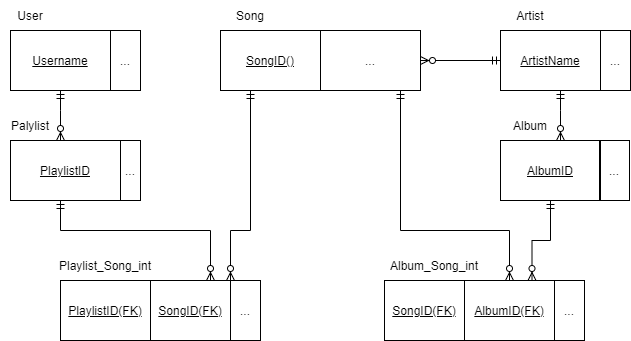

The diagram above was exported from draw.io. Its source (the exported page's mxGraphModel, read from the mxfile embedded in the PNG):
<mxGraphModel dx="1024" dy="592" grid="1" gridSize="10" guides="1" tooltips="1" connect="1" arrows="1" fold="1" page="1" pageScale="1" pageWidth="827" pageHeight="1169" math="0" shadow="0">
  <root>
    <mxCell id="0" />
    <mxCell id="1" parent="0" />
    <mxCell id="mNhPBsGfCxUUiJXKuMwW-14" value="User" style="text;html=1;strokeColor=none;fillColor=none;align=center;verticalAlign=middle;whiteSpace=wrap;rounded=0;" parent="1" vertex="1">
      <mxGeometry x="60" y="90" width="60" height="30" as="geometry" />
    </mxCell>
    <mxCell id="mNhPBsGfCxUUiJXKuMwW-16" value="Song" style="text;html=1;strokeColor=none;fillColor=none;align=center;verticalAlign=middle;whiteSpace=wrap;rounded=0;" parent="1" vertex="1">
      <mxGeometry x="280" y="90" width="60" height="30" as="geometry" />
    </mxCell>
    <mxCell id="mNhPBsGfCxUUiJXKuMwW-18" value="Artist" style="text;html=1;strokeColor=none;fillColor=none;align=center;verticalAlign=middle;whiteSpace=wrap;rounded=0;" parent="1" vertex="1">
      <mxGeometry x="560" y="90" width="60" height="30" as="geometry" />
    </mxCell>
    <mxCell id="mNhPBsGfCxUUiJXKuMwW-19" value="&lt;u&gt;Username&lt;/u&gt;" style="rounded=0;whiteSpace=wrap;html=1;strokeColor=default;fillColor=none;" parent="1" vertex="1">
      <mxGeometry x="70" y="120" width="100" height="60" as="geometry" />
    </mxCell>
    <mxCell id="mNhPBsGfCxUUiJXKuMwW-20" value="..." style="rounded=0;whiteSpace=wrap;html=1;strokeColor=default;fillColor=none;" parent="1" vertex="1">
      <mxGeometry x="170" y="120" width="30" height="60" as="geometry" />
    </mxCell>
    <mxCell id="mNhPBsGfCxUUiJXKuMwW-21" value="&lt;u&gt;SongID()&lt;/u&gt;" style="rounded=0;whiteSpace=wrap;html=1;strokeColor=default;fillColor=none;" parent="1" vertex="1">
      <mxGeometry x="280" y="120" width="100" height="60" as="geometry" />
    </mxCell>
    <mxCell id="mNhPBsGfCxUUiJXKuMwW-23" value="..." style="rounded=0;whiteSpace=wrap;html=1;strokeColor=default;fillColor=none;" parent="1" vertex="1">
      <mxGeometry x="380" y="120" width="100" height="60" as="geometry" />
    </mxCell>
    <mxCell id="mNhPBsGfCxUUiJXKuMwW-24" value="&lt;u&gt;ArtistName&lt;/u&gt;" style="rounded=0;whiteSpace=wrap;html=1;strokeColor=default;fillColor=none;" parent="1" vertex="1">
      <mxGeometry x="560" y="120" width="100" height="60" as="geometry" />
    </mxCell>
    <mxCell id="mNhPBsGfCxUUiJXKuMwW-25" value="..." style="rounded=0;whiteSpace=wrap;html=1;strokeColor=default;fillColor=none;" parent="1" vertex="1">
      <mxGeometry x="660" y="120" width="30" height="60" as="geometry" />
    </mxCell>
    <mxCell id="mNhPBsGfCxUUiJXKuMwW-27" value="&lt;u&gt;PlaylistID&lt;/u&gt;" style="rounded=0;whiteSpace=wrap;html=1;strokeColor=default;fillColor=none;" parent="1" vertex="1">
      <mxGeometry x="70" y="230" width="110" height="60" as="geometry" />
    </mxCell>
    <mxCell id="mNhPBsGfCxUUiJXKuMwW-28" value="..." style="rounded=0;whiteSpace=wrap;html=1;strokeColor=default;fillColor=none;" parent="1" vertex="1">
      <mxGeometry x="180" y="230" width="20" height="60" as="geometry" />
    </mxCell>
    <mxCell id="mNhPBsGfCxUUiJXKuMwW-30" value="&lt;u&gt;SongID(&lt;/u&gt;&lt;u&gt;FK)&lt;/u&gt;&lt;u&gt;&lt;br&gt;&lt;/u&gt;" style="rounded=0;whiteSpace=wrap;html=1;strokeColor=default;fillColor=none;" parent="1" vertex="1">
      <mxGeometry x="210" y="370" width="80" height="60" as="geometry" />
    </mxCell>
    <mxCell id="mNhPBsGfCxUUiJXKuMwW-31" value="&lt;u&gt;PlaylistID(FK)&lt;/u&gt;" style="rounded=0;whiteSpace=wrap;html=1;strokeColor=default;fillColor=none;" parent="1" vertex="1">
      <mxGeometry x="120" y="370" width="90" height="60" as="geometry" />
    </mxCell>
    <mxCell id="mNhPBsGfCxUUiJXKuMwW-35" value="..." style="rounded=0;whiteSpace=wrap;html=1;strokeColor=default;fillColor=none;" parent="1" vertex="1">
      <mxGeometry x="290" y="370" width="30" height="60" as="geometry" />
    </mxCell>
    <mxCell id="mNhPBsGfCxUUiJXKuMwW-36" value="&lt;u&gt;AlbumID(FK)&lt;/u&gt;" style="rounded=0;whiteSpace=wrap;html=1;strokeColor=default;fillColor=none;" parent="1" vertex="1">
      <mxGeometry x="524" y="370" width="90" height="60" as="geometry" />
    </mxCell>
    <mxCell id="mNhPBsGfCxUUiJXKuMwW-37" value="&lt;u&gt;SongID(FK)&lt;/u&gt;" style="rounded=0;whiteSpace=wrap;html=1;strokeColor=default;fillColor=none;" parent="1" vertex="1">
      <mxGeometry x="444" y="370" width="80" height="60" as="geometry" />
    </mxCell>
    <mxCell id="mNhPBsGfCxUUiJXKuMwW-40" value="..." style="rounded=0;whiteSpace=wrap;html=1;strokeColor=default;fillColor=none;" parent="1" vertex="1">
      <mxGeometry x="614" y="370" width="30" height="60" as="geometry" />
    </mxCell>
    <mxCell id="mNhPBsGfCxUUiJXKuMwW-41" value="&lt;u&gt;AlbumID&lt;/u&gt;" style="rounded=0;whiteSpace=wrap;html=1;strokeColor=default;fillColor=none;" parent="1" vertex="1">
      <mxGeometry x="560" y="230" width="100" height="60" as="geometry" />
    </mxCell>
    <mxCell id="mNhPBsGfCxUUiJXKuMwW-42" value="..." style="rounded=0;whiteSpace=wrap;html=1;strokeColor=default;fillColor=none;" parent="1" vertex="1">
      <mxGeometry x="659" y="230" width="30" height="60" as="geometry" />
    </mxCell>
    <mxCell id="mNhPBsGfCxUUiJXKuMwW-45" value="" style="edgeStyle=orthogonalEdgeStyle;fontSize=12;html=1;endArrow=ERzeroToMany;startArrow=ERmandOne;rounded=0;" parent="1" source="mNhPBsGfCxUUiJXKuMwW-19" target="mNhPBsGfCxUUiJXKuMwW-27" edge="1">
      <mxGeometry width="100" height="100" relative="1" as="geometry">
        <mxPoint x="370" y="340" as="sourcePoint" />
        <mxPoint x="470" y="240" as="targetPoint" />
        <Array as="points">
          <mxPoint x="120" y="200" />
          <mxPoint x="120" y="200" />
        </Array>
      </mxGeometry>
    </mxCell>
    <mxCell id="mNhPBsGfCxUUiJXKuMwW-46" value="" style="edgeStyle=orthogonalEdgeStyle;fontSize=12;html=1;endArrow=ERzeroToMany;startArrow=ERmandOne;rounded=0;" parent="1" source="mNhPBsGfCxUUiJXKuMwW-24" target="mNhPBsGfCxUUiJXKuMwW-41" edge="1">
      <mxGeometry width="100" height="100" relative="1" as="geometry">
        <mxPoint x="100" y="190" as="sourcePoint" />
        <mxPoint x="100" y="240" as="targetPoint" />
        <Array as="points">
          <mxPoint x="620" y="200" />
          <mxPoint x="620" y="200" />
        </Array>
      </mxGeometry>
    </mxCell>
    <mxCell id="mNhPBsGfCxUUiJXKuMwW-47" value="" style="edgeStyle=orthogonalEdgeStyle;fontSize=12;html=1;endArrow=ERzeroToMany;startArrow=ERmandOne;rounded=0;" parent="1" source="mNhPBsGfCxUUiJXKuMwW-27" target="mNhPBsGfCxUUiJXKuMwW-30" edge="1">
      <mxGeometry width="100" height="100" relative="1" as="geometry">
        <mxPoint x="110" y="200" as="sourcePoint" />
        <mxPoint x="110" y="250" as="targetPoint" />
        <Array as="points">
          <mxPoint x="120" y="320" />
          <mxPoint x="270" y="320" />
        </Array>
      </mxGeometry>
    </mxCell>
    <mxCell id="mNhPBsGfCxUUiJXKuMwW-49" value="" style="edgeStyle=orthogonalEdgeStyle;fontSize=12;html=1;endArrow=ERzeroToMany;startArrow=ERmandOne;rounded=0;entryX=0.75;entryY=0;entryDx=0;entryDy=0;" parent="1" source="mNhPBsGfCxUUiJXKuMwW-41" target="mNhPBsGfCxUUiJXKuMwW-36" edge="1">
      <mxGeometry width="100" height="100" relative="1" as="geometry">
        <mxPoint x="130" y="220" as="sourcePoint" />
        <mxPoint x="130" y="270" as="targetPoint" />
      </mxGeometry>
    </mxCell>
    <mxCell id="mNhPBsGfCxUUiJXKuMwW-50" value="" style="edgeStyle=orthogonalEdgeStyle;fontSize=12;html=1;endArrow=ERzeroToMany;startArrow=ERmandOne;rounded=0;entryX=1;entryY=0;entryDx=0;entryDy=0;" parent="1" source="mNhPBsGfCxUUiJXKuMwW-21" target="mNhPBsGfCxUUiJXKuMwW-30" edge="1">
      <mxGeometry width="100" height="100" relative="1" as="geometry">
        <mxPoint x="140" y="230" as="sourcePoint" />
        <mxPoint x="330" y="370" as="targetPoint" />
        <Array as="points">
          <mxPoint x="310" y="320" />
          <mxPoint x="290" y="320" />
        </Array>
      </mxGeometry>
    </mxCell>
    <mxCell id="mNhPBsGfCxUUiJXKuMwW-51" value="" style="edgeStyle=orthogonalEdgeStyle;fontSize=12;html=1;endArrow=ERzeroToMany;startArrow=ERmandOne;rounded=0;entryX=0.5;entryY=0;entryDx=0;entryDy=0;" parent="1" source="mNhPBsGfCxUUiJXKuMwW-23" target="mNhPBsGfCxUUiJXKuMwW-36" edge="1">
      <mxGeometry width="100" height="100" relative="1" as="geometry">
        <mxPoint x="340" y="190" as="sourcePoint" />
        <mxPoint x="340" y="380" as="targetPoint" />
        <Array as="points">
          <mxPoint x="460" y="320" />
          <mxPoint x="569" y="320" />
        </Array>
      </mxGeometry>
    </mxCell>
    <mxCell id="mNhPBsGfCxUUiJXKuMwW-52" value="" style="edgeStyle=orthogonalEdgeStyle;fontSize=12;html=1;endArrow=ERzeroToMany;startArrow=ERmandOne;rounded=0;entryX=1;entryY=0.5;entryDx=0;entryDy=0;" parent="1" source="mNhPBsGfCxUUiJXKuMwW-24" target="mNhPBsGfCxUUiJXKuMwW-23" edge="1">
      <mxGeometry width="100" height="100" relative="1" as="geometry">
        <mxPoint x="350" y="200" as="sourcePoint" />
        <mxPoint x="510" y="150" as="targetPoint" />
        <Array as="points" />
      </mxGeometry>
    </mxCell>
    <mxCell id="mNhPBsGfCxUUiJXKuMwW-53" value="Palylist" style="text;html=1;strokeColor=none;fillColor=none;align=center;verticalAlign=middle;whiteSpace=wrap;rounded=0;" parent="1" vertex="1">
      <mxGeometry x="60" y="200" width="60" height="30" as="geometry" />
    </mxCell>
    <mxCell id="mNhPBsGfCxUUiJXKuMwW-54" value="Playlist_Song_int" style="text;html=1;strokeColor=none;fillColor=none;align=center;verticalAlign=middle;whiteSpace=wrap;rounded=0;" parent="1" vertex="1">
      <mxGeometry x="135" y="340" width="60" height="30" as="geometry" />
    </mxCell>
    <mxCell id="mNhPBsGfCxUUiJXKuMwW-55" value="Album_Song_int" style="text;html=1;strokeColor=none;fillColor=none;align=center;verticalAlign=middle;whiteSpace=wrap;rounded=0;" parent="1" vertex="1">
      <mxGeometry x="464" y="340" width="60" height="30" as="geometry" />
    </mxCell>
    <mxCell id="mNhPBsGfCxUUiJXKuMwW-56" value="Album" style="text;html=1;strokeColor=none;fillColor=none;align=center;verticalAlign=middle;whiteSpace=wrap;rounded=0;" parent="1" vertex="1">
      <mxGeometry x="560" y="200" width="60" height="30" as="geometry" />
    </mxCell>
  </root>
</mxGraphModel>